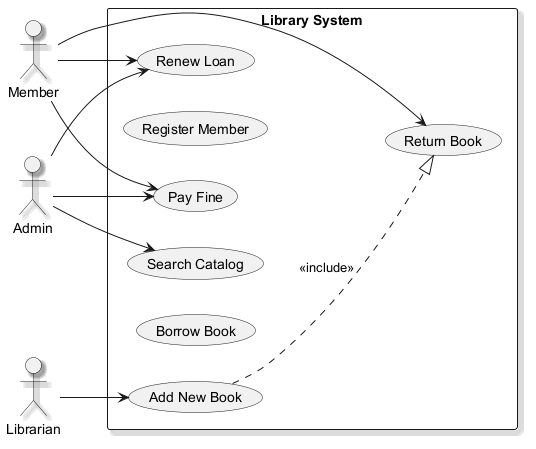

The diagram above was rendered by PlantUML. Its source (embedded in the PNG):
@startuml
skinparam monochrome true
skinparam shadowing true
left to right direction
actor "Member" as Member
actor "Admin" as Admin
actor "Librarian" as Librarian
rectangle "Library System" {
  usecase "Renew Loan" as UC_RenewLoan
  usecase "Register Member" as UC_RegisterMember
  usecase "Return Book" as UC_ReturnBook
  usecase "Add New Book" as UC_AddNewBook
  usecase "Search Catalog" as UC_SearchCatalog
  usecase "Borrow Book" as UC_BorrowBook
  usecase "Pay Fine" as UC_PayFine
}
Member --> UC_RenewLoan
Member --> UC_ReturnBook
Member --> UC_PayFine
Admin --> UC_PayFine
Admin --> UC_SearchCatalog
Admin --> UC_RenewLoan
Librarian --> UC_AddNewBook
UC_AddNewBook ..|> UC_ReturnBook : <<include>>
@enduml